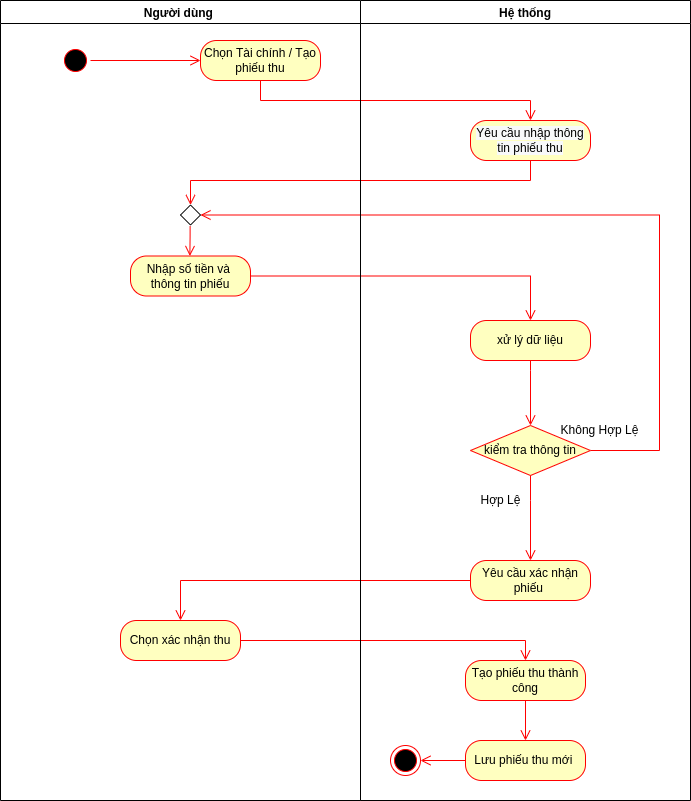

The diagram above was exported from draw.io. Its source (the exported page's mxGraphModel, read from the mxfile embedded in the PNG):
<mxGraphModel dx="1695" dy="561" grid="1" gridSize="10" guides="1" tooltips="1" connect="1" arrows="1" fold="1" page="1" pageScale="1" pageWidth="827" pageHeight="1169" math="0" shadow="0">
  <root>
    <mxCell id="zefpk_VYM-A2-6L2Ns_p-0" />
    <mxCell id="zefpk_VYM-A2-6L2Ns_p-1" parent="zefpk_VYM-A2-6L2Ns_p-0" />
    <mxCell id="ph-lk1mvvMqYis1vCMBJ-1" value="" style="edgeStyle=orthogonalEdgeStyle;html=1;verticalAlign=bottom;endArrow=open;endSize=8;strokeColor=#ff0000;rounded=0;fillColor=#FF3333;exitX=0.5;exitY=1;exitDx=0;exitDy=0;entryX=0.5;entryY=0;entryDx=0;entryDy=0;" parent="zefpk_VYM-A2-6L2Ns_p-1" source="ph-lk1mvvMqYis1vCMBJ-0" target="ph-lk1mvvMqYis1vCMBJ-2" edge="1">
      <mxGeometry relative="1" as="geometry">
        <mxPoint x="-281" y="280" as="targetPoint" />
      </mxGeometry>
    </mxCell>
    <mxCell id="ph-lk1mvvMqYis1vCMBJ-4" value="" style="edgeStyle=orthogonalEdgeStyle;html=1;verticalAlign=bottom;endArrow=open;endSize=8;strokeColor=#ff0000;rounded=0;fillColor=#FF3333;entryX=0.5;entryY=0;entryDx=0;entryDy=0;exitX=0.5;exitY=1;exitDx=0;exitDy=0;" parent="zefpk_VYM-A2-6L2Ns_p-1" source="ph-lk1mvvMqYis1vCMBJ-2" target="ph-lk1mvvMqYis1vCMBJ-5" edge="1">
      <mxGeometry relative="1" as="geometry">
        <mxPoint x="-641" y="370" as="targetPoint" />
        <mxPoint x="-651" y="385.0000000000001" as="sourcePoint" />
        <Array as="points">
          <mxPoint x="-230" y="340" />
          <mxPoint x="-570" y="340" />
        </Array>
      </mxGeometry>
    </mxCell>
    <mxCell id="ph-lk1mvvMqYis1vCMBJ-7" value="" style="edgeStyle=orthogonalEdgeStyle;html=1;verticalAlign=bottom;endArrow=open;endSize=8;strokeColor=#ff0000;rounded=0;fillColor=#FF3333;exitX=1;exitY=0.5;exitDx=0;exitDy=0;entryX=0.5;entryY=0;entryDx=0;entryDy=0;" parent="zefpk_VYM-A2-6L2Ns_p-1" source="ph-lk1mvvMqYis1vCMBJ-6" target="uu8BUlu8atIKJbkWy9NU-0" edge="1">
      <mxGeometry relative="1" as="geometry">
        <mxPoint x="-281" y="506" as="targetPoint" />
        <Array as="points">
          <mxPoint x="-230" y="436" />
        </Array>
      </mxGeometry>
    </mxCell>
    <mxCell id="ph-lk1mvvMqYis1vCMBJ-25" value="" style="edgeStyle=orthogonalEdgeStyle;html=1;verticalAlign=bottom;endArrow=open;endSize=8;strokeColor=#ff0000;rounded=0;fillColor=#FF3333;exitX=0;exitY=0.5;exitDx=0;exitDy=0;entryX=0.5;entryY=0;entryDx=0;entryDy=0;" parent="zefpk_VYM-A2-6L2Ns_p-1" source="ph-lk1mvvMqYis1vCMBJ-26" target="ph-lk1mvvMqYis1vCMBJ-24" edge="1">
      <mxGeometry relative="1" as="geometry">
        <mxPoint x="-510" y="810" as="targetPoint" />
        <mxPoint x="-641.0000000000002" y="710" as="sourcePoint" />
        <Array as="points">
          <mxPoint x="-580" y="740" />
        </Array>
      </mxGeometry>
    </mxCell>
    <mxCell id="ph-lk1mvvMqYis1vCMBJ-29" value="" style="edgeStyle=orthogonalEdgeStyle;html=1;verticalAlign=bottom;endArrow=open;endSize=8;strokeColor=#ff0000;rounded=0;fillColor=#FF3333;entryX=0.5;entryY=0;entryDx=0;entryDy=0;exitX=1;exitY=0.5;exitDx=0;exitDy=0;" parent="zefpk_VYM-A2-6L2Ns_p-1" source="ph-lk1mvvMqYis1vCMBJ-24" target="ph-lk1mvvMqYis1vCMBJ-27" edge="1">
      <mxGeometry relative="1" as="geometry">
        <mxPoint x="-280.99999999999994" y="820.7999999999998" as="targetPoint" />
        <mxPoint x="-281" y="790" as="sourcePoint" />
        <Array as="points" />
      </mxGeometry>
    </mxCell>
    <mxCell id="ph-lk1mvvMqYis1vCMBJ-34" value="" style="edgeStyle=orthogonalEdgeStyle;html=1;verticalAlign=bottom;endArrow=open;endSize=8;strokeColor=#ff0000;rounded=0;fillColor=#FF3333;entryX=1;entryY=0.5;entryDx=0;entryDy=0;exitX=1;exitY=0.5;exitDx=0;exitDy=0;" parent="zefpk_VYM-A2-6L2Ns_p-1" source="wDJRsdmOMptEDa2Bgxan-0" target="ph-lk1mvvMqYis1vCMBJ-5" edge="1">
      <mxGeometry relative="1" as="geometry">
        <mxPoint x="148.94" y="635" as="targetPoint" />
        <mxPoint x="-211.00117647058806" y="590" as="sourcePoint" />
        <Array as="points">
          <mxPoint x="-101" y="610" />
          <mxPoint x="-101" y="375" />
        </Array>
      </mxGeometry>
    </mxCell>
    <mxCell id="ph-lk1mvvMqYis1vCMBJ-35" value="Không Hợp Lệ" style="text;html=1;align=center;verticalAlign=middle;resizable=0;points=[];autosize=1;strokeColor=none;fillColor=none;" parent="zefpk_VYM-A2-6L2Ns_p-1" vertex="1">
      <mxGeometry x="-211" y="580" width="100" height="20" as="geometry" />
    </mxCell>
    <mxCell id="gxFNT-Zvw_r2l7ROLSYo-0" value="Người dùng " style="swimlane;" parent="zefpk_VYM-A2-6L2Ns_p-1" vertex="1">
      <mxGeometry x="-760" y="160" width="360" height="800" as="geometry" />
    </mxCell>
    <mxCell id="ph-lk1mvvMqYis1vCMBJ-0" value="Chọn Tài chính / Tạo phiếu thu" style="rounded=1;whiteSpace=wrap;html=1;arcSize=40;fontColor=#000000;fillColor=#ffffc0;strokeColor=#ff0000;" parent="gxFNT-Zvw_r2l7ROLSYo-0" vertex="1">
      <mxGeometry x="200" y="40" width="120" height="40" as="geometry" />
    </mxCell>
    <mxCell id="ph-lk1mvvMqYis1vCMBJ-14" value="" style="ellipse;html=1;shape=startState;fillColor=#000000;strokeColor=#ff0000;" parent="gxFNT-Zvw_r2l7ROLSYo-0" vertex="1">
      <mxGeometry x="60" y="45" width="30" height="30" as="geometry" />
    </mxCell>
    <mxCell id="ph-lk1mvvMqYis1vCMBJ-15" value="" style="edgeStyle=orthogonalEdgeStyle;html=1;verticalAlign=bottom;endArrow=open;endSize=8;strokeColor=#ff0000;rounded=0;fillColor=#FF3333;entryX=0;entryY=0.5;entryDx=0;entryDy=0;" parent="gxFNT-Zvw_r2l7ROLSYo-0" source="ph-lk1mvvMqYis1vCMBJ-14" target="ph-lk1mvvMqYis1vCMBJ-0" edge="1">
      <mxGeometry relative="1" as="geometry">
        <mxPoint x="119" y="40" as="targetPoint" />
      </mxGeometry>
    </mxCell>
    <mxCell id="ph-lk1mvvMqYis1vCMBJ-5" value="" style="rhombus;whiteSpace=wrap;html=1;" parent="gxFNT-Zvw_r2l7ROLSYo-0" vertex="1">
      <mxGeometry x="180" y="204.5" width="20" height="20" as="geometry" />
    </mxCell>
    <mxCell id="ph-lk1mvvMqYis1vCMBJ-6" value="Nhập số tiền và&amp;nbsp; thông tin phiếu" style="rounded=1;whiteSpace=wrap;html=1;arcSize=40;fontColor=#000000;fillColor=#ffffc0;strokeColor=#ff0000;" parent="gxFNT-Zvw_r2l7ROLSYo-0" vertex="1">
      <mxGeometry x="130" y="255.5" width="120" height="40" as="geometry" />
    </mxCell>
    <mxCell id="ph-lk1mvvMqYis1vCMBJ-17" value="" style="edgeStyle=orthogonalEdgeStyle;html=1;verticalAlign=bottom;endArrow=open;endSize=8;strokeColor=#ff0000;rounded=0;fillColor=#FF3333;" parent="gxFNT-Zvw_r2l7ROLSYo-0" edge="1">
      <mxGeometry relative="1" as="geometry">
        <mxPoint x="189.38" y="255.5" as="targetPoint" />
        <mxPoint x="189.62" y="225.5" as="sourcePoint" />
        <Array as="points">
          <mxPoint x="189.38" y="235.5" />
          <mxPoint x="189.38" y="235.5" />
        </Array>
      </mxGeometry>
    </mxCell>
    <mxCell id="ph-lk1mvvMqYis1vCMBJ-24" value="Chọn xác nhận thu" style="rounded=1;whiteSpace=wrap;html=1;arcSize=40;fontColor=#000000;fillColor=#ffffc0;strokeColor=#ff0000;" parent="gxFNT-Zvw_r2l7ROLSYo-0" vertex="1">
      <mxGeometry x="120" y="620" width="120" height="40" as="geometry" />
    </mxCell>
    <mxCell id="gxFNT-Zvw_r2l7ROLSYo-11" value="Hệ thống" style="swimlane;" parent="zefpk_VYM-A2-6L2Ns_p-1" vertex="1">
      <mxGeometry x="-400" y="160" width="330" height="800" as="geometry" />
    </mxCell>
    <mxCell id="ph-lk1mvvMqYis1vCMBJ-2" value="&#10;&#10;&lt;span style=&quot;color: rgb(0, 0, 0); font-family: helvetica; font-size: 12px; font-style: normal; font-weight: 400; letter-spacing: normal; text-align: center; text-indent: 0px; text-transform: none; word-spacing: 0px; background-color: rgb(248, 249, 250); display: inline; float: none;&quot;&gt;Yêu cầu nhập thông tin phiếu thu&lt;/span&gt;&#10;&#10;" style="rounded=1;whiteSpace=wrap;html=1;arcSize=40;fontColor=#000000;fillColor=#ffffc0;strokeColor=#ff0000;" parent="gxFNT-Zvw_r2l7ROLSYo-11" vertex="1">
      <mxGeometry x="110" y="120" width="120" height="40" as="geometry" />
    </mxCell>
    <mxCell id="uu8BUlu8atIKJbkWy9NU-0" value="xử lý dữ liệu" style="rounded=1;whiteSpace=wrap;html=1;arcSize=40;fontColor=#000000;fillColor=#ffffc0;strokeColor=#ff0000;" parent="gxFNT-Zvw_r2l7ROLSYo-11" vertex="1">
      <mxGeometry x="110" y="320" width="120" height="40" as="geometry" />
    </mxCell>
    <mxCell id="wDJRsdmOMptEDa2Bgxan-0" value="kiểm tra thông tin" style="rhombus;whiteSpace=wrap;html=1;fillColor=#ffffc0;strokeColor=#ff0000;" parent="gxFNT-Zvw_r2l7ROLSYo-11" vertex="1">
      <mxGeometry x="110" y="425" width="120" height="50" as="geometry" />
    </mxCell>
    <mxCell id="f3ayUZNt146QmRJs3Cgl-0" value="" style="edgeStyle=orthogonalEdgeStyle;html=1;verticalAlign=bottom;endArrow=open;endSize=8;strokeColor=#ff0000;rounded=0;fillColor=#FF3333;exitX=0.5;exitY=1;exitDx=0;exitDy=0;entryX=0.5;entryY=0;entryDx=0;entryDy=0;" parent="gxFNT-Zvw_r2l7ROLSYo-11" source="uu8BUlu8atIKJbkWy9NU-0" target="wDJRsdmOMptEDa2Bgxan-0" edge="1">
      <mxGeometry relative="1" as="geometry">
        <mxPoint x="119.5" y="420" as="targetPoint" />
        <mxPoint x="119.5" y="390" as="sourcePoint" />
        <Array as="points">
          <mxPoint x="170" y="370" />
          <mxPoint x="170" y="370" />
        </Array>
      </mxGeometry>
    </mxCell>
    <mxCell id="gxFNT-Zvw_r2l7ROLSYo-16" value="Hợp Lệ" style="text;html=1;align=center;verticalAlign=middle;resizable=0;points=[];autosize=1;strokeColor=none;fillColor=none;" parent="gxFNT-Zvw_r2l7ROLSYo-11" vertex="1">
      <mxGeometry x="110" y="490" width="60" height="20" as="geometry" />
    </mxCell>
    <mxCell id="ph-lk1mvvMqYis1vCMBJ-26" value="Yêu cầu xác nhận phiếu&amp;nbsp;" style="rounded=1;whiteSpace=wrap;html=1;arcSize=40;fontColor=#000000;fillColor=#ffffc0;strokeColor=#ff0000;" parent="gxFNT-Zvw_r2l7ROLSYo-11" vertex="1">
      <mxGeometry x="110" y="560" width="120" height="40" as="geometry" />
    </mxCell>
    <mxCell id="ph-lk1mvvMqYis1vCMBJ-23" value="" style="edgeStyle=orthogonalEdgeStyle;html=1;verticalAlign=bottom;endArrow=open;endSize=8;strokeColor=#ff0000;rounded=0;fillColor=#FF3333;exitX=0.5;exitY=1;exitDx=0;exitDy=0;entryX=0.5;entryY=0;entryDx=0;entryDy=0;" parent="gxFNT-Zvw_r2l7ROLSYo-11" source="wDJRsdmOMptEDa2Bgxan-0" target="ph-lk1mvvMqYis1vCMBJ-26" edge="1">
      <mxGeometry relative="1" as="geometry">
        <mxPoint x="180" y="510" as="targetPoint" />
        <mxPoint x="118.99999999999955" y="459.9999999999999" as="sourcePoint" />
        <Array as="points">
          <mxPoint x="170" y="500" />
          <mxPoint x="170" y="500" />
        </Array>
      </mxGeometry>
    </mxCell>
    <mxCell id="ph-lk1mvvMqYis1vCMBJ-27" value="Tạo phiếu thu thành công" style="rounded=1;whiteSpace=wrap;html=1;arcSize=40;fontColor=#000000;fillColor=#ffffc0;strokeColor=#ff0000;" parent="gxFNT-Zvw_r2l7ROLSYo-11" vertex="1">
      <mxGeometry x="105" y="660" width="120" height="40" as="geometry" />
    </mxCell>
    <mxCell id="ph-lk1mvvMqYis1vCMBJ-28" value="Lưu phiếu thu mới&amp;nbsp;" style="rounded=1;whiteSpace=wrap;html=1;arcSize=40;fontColor=#000000;fillColor=#ffffc0;strokeColor=#ff0000;" parent="gxFNT-Zvw_r2l7ROLSYo-11" vertex="1">
      <mxGeometry x="105" y="740" width="120" height="40" as="geometry" />
    </mxCell>
    <mxCell id="ph-lk1mvvMqYis1vCMBJ-30" value="" style="edgeStyle=orthogonalEdgeStyle;html=1;verticalAlign=bottom;endArrow=open;endSize=8;strokeColor=#ff0000;rounded=0;fillColor=#FF3333;entryX=0.5;entryY=0;entryDx=0;entryDy=0;exitX=0.5;exitY=1;exitDx=0;exitDy=0;" parent="gxFNT-Zvw_r2l7ROLSYo-11" source="ph-lk1mvvMqYis1vCMBJ-27" target="ph-lk1mvvMqYis1vCMBJ-28" edge="1">
      <mxGeometry relative="1" as="geometry">
        <mxPoint x="119" y="730.7999999999998" as="targetPoint" />
        <mxPoint x="119" y="700" as="sourcePoint" />
        <Array as="points" />
      </mxGeometry>
    </mxCell>
    <mxCell id="ph-lk1mvvMqYis1vCMBJ-31" value="" style="ellipse;html=1;shape=endState;fillColor=#000000;strokeColor=#ff0000;" parent="gxFNT-Zvw_r2l7ROLSYo-11" vertex="1">
      <mxGeometry x="30" y="745" width="30" height="30" as="geometry" />
    </mxCell>
    <mxCell id="ph-lk1mvvMqYis1vCMBJ-33" value="" style="edgeStyle=orthogonalEdgeStyle;html=1;verticalAlign=bottom;endArrow=open;endSize=8;strokeColor=#ff0000;rounded=0;fillColor=#FF3333;entryX=1;entryY=0.5;entryDx=0;entryDy=0;exitX=0;exitY=0.5;exitDx=0;exitDy=0;" parent="gxFNT-Zvw_r2l7ROLSYo-11" source="ph-lk1mvvMqYis1vCMBJ-28" target="ph-lk1mvvMqYis1vCMBJ-31" edge="1">
      <mxGeometry relative="1" as="geometry">
        <mxPoint x="45" y="740.7999999999997" as="targetPoint" />
        <mxPoint x="45" y="710" as="sourcePoint" />
        <Array as="points" />
      </mxGeometry>
    </mxCell>
  </root>
</mxGraphModel>